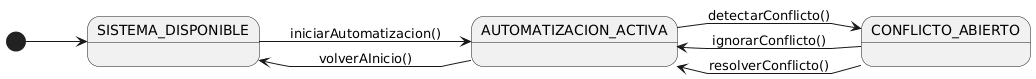

The diagram above was rendered by PlantUML. Its source (embedded in the PNG):
@startuml
left to right direction
skinparam linetype polyline

state "SISTEMA_DISPONIBLE" as Menu

state "AUTOMATIZACION_ACTIVA" as Auto
state "CONFLICTO_ABIERTO" as Conflict

[*] --> Menu

Menu --> Auto: iniciarAutomatizacion()

Auto --> Conflict: detectarConflicto()

Conflict --> Auto: ignorarConflicto()
Conflict --> Auto: resolverConflicto()

Auto --> Menu: volverAInicio()
@enduml